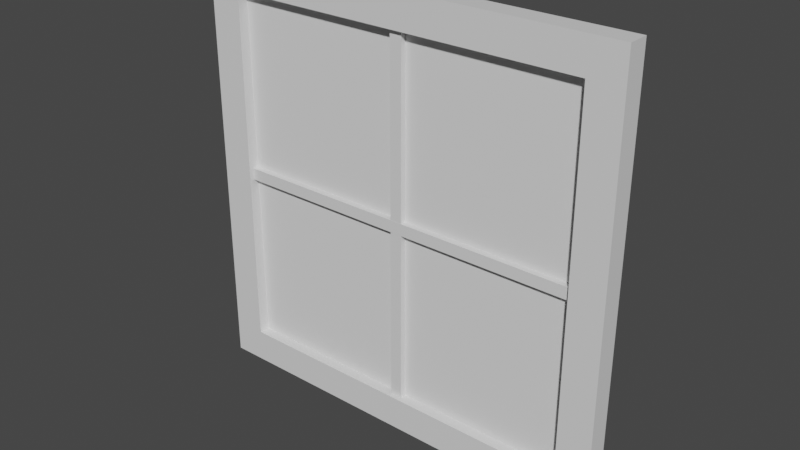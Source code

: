 # Source: Window.blend  (saved by Blender 3.0.42; exported with 4.5.12 LTS)
import bpy
from mathutils import Matrix  # noqa: F401  (used for matrix-valued properties, if any)

bpy.ops.wm.read_factory_settings(use_empty=True)
scene = bpy.context.scene
scene.name = 'Scene'

# ---- collections
col_collection = bpy.data.collections.new('Collection'); scene.collection.children.link(col_collection)

# ---- materials (node trees are filled in below, after node groups)
mat_material = bpy.data.materials.new('Material')
mat_material.alpha_threshold = 0.0
mat_material.use_transparent_shadow = False
mat_material.line_color = (0.0, 0.0, 0.0, 1.0)

# ---- material node trees
mat_material.use_nodes = True; mat_material.node_tree.nodes.clear()
_N = mat_material.node_tree.nodes; _L = mat_material.node_tree.links
n0 = _N.new('ShaderNodeOutputMaterial'); n0.name = 'Material Output'; n0.location = (300, 300)
n1 = _N.new('ShaderNodeBsdfPrincipled'); n1.name = 'Principled BSDF'; n1.location = (10, 300)
n1.distribution = 'GGX'
n1.subsurface_method = 'RANDOM_WALK_SKIN'
n1.inputs[2].default_value = 0.4
n1.inputs[3].default_value = 1.45
n1.inputs[27].default_value = (0.0, 0.0, 0.0, 1.0)
n1.inputs[28].default_value = 1.0
_L.new(n1.outputs[0], n0.inputs[0])
n0.is_active_output = True

# ---- world
world_world = bpy.data.worlds.new('World'); scene.world = world_world
world_world.use_nodes = True; world_world.node_tree.nodes.clear()
_N = world_world.node_tree.nodes; _L = world_world.node_tree.links
n0 = _N.new('ShaderNodeOutputWorld'); n0.name = 'World Output'; n0.location = (300, 300)
n1 = _N.new('ShaderNodeBackground'); n1.name = 'Background'; n1.location = (10, 300)
n1.inputs[0].default_value = (0.05088, 0.05088, 0.05088, 1.0)
_L.new(n1.outputs[0], n0.inputs[0])
n0.is_active_output = True
world_world.color = (0.05088, 0.05088, 0.05088)
world_world.use_sun_shadow = False
world_world.sun_shadow_jitter_overblur = 0.0

# ---- meshes
me_cube = bpy.data.meshes.new('Cube')
me_cube.from_pydata([(-0.8439, 4.219, -3.689e-08), (0.8439, 4.219, -3.689e-08), (-0.8439, -4.219, 3.689e-08), (0.8439, -4.219, 3.689e-08), (1.0, -5.0, 4.371e-08), (-1.0, -5.0, 4.371e-08), (1.0, 5.0, -4.371e-08), (-1.0, 5.0, -4.371e-08), (-0.8439, 4.219, -0.1), (0.8439, 4.219, -0.1), (-0.8439, -4.219, -0.1), (0.8439, -4.219, -0.1), (1.0, -5.0, -0.1), (-1.0, -5.0, -0.1), (1.0, 5.0, -0.1), (-1.0, 5.0, -0.1), (-0.02774, -4.343, -0.02226), (-0.02774, 4.343, -0.02226), (-0.02774, -4.343, -0.07774), (-0.02774, 4.343, -0.07774), (0.02774, -4.343, -0.02226), (0.02774, 4.343, -0.02226), (0.02774, -4.343, -0.07774), (0.02774, 4.343, -0.07774), (-0.8688, 0.1215, -0.02173), (0.8684, 0.1215, -0.02173), (-0.8688, 0.1215, -0.07721), (0.8684, 0.1215, -0.07721), (-0.8688, -0.1559, -0.02173), (0.8684, -0.1559, -0.02173), (-0.8688, -0.1559, -0.07721), (0.8684, -0.1559, -0.07721)], [], [(5, 2, 0, 7), (4, 3, 2, 5), (7, 0, 1, 6), (6, 1, 3, 4), (13, 15, 8, 10), (12, 13, 10, 11), (15, 14, 9, 8), (14, 12, 11, 9), (4, 5, 13, 12), (5, 7, 15, 13), (1, 0, 8, 9), (0, 2, 10, 8), (2, 3, 11, 10), (3, 1, 9, 11), (7, 6, 14, 15), (6, 4, 12, 14), (16, 17, 19, 18), (18, 19, 23, 22), (22, 23, 21, 20), (20, 21, 17, 16), (18, 22, 20, 16), (23, 19, 17, 21), (24, 25, 27, 26), (26, 27, 31, 30), (30, 31, 29, 28), (28, 29, 25, 24), (26, 30, 28, 24), (31, 27, 25, 29)])
_uv = me_cube.uv_layers.new(name='UVMap')
_uv.uv.foreach_set('vector', [0.0, 1.0, 0.0, 1.0, 0.0, 0.0, 0.0, 0.0, 1.0, 1.0, 1.0, 1.0, 0.0, 1.0, 0.0, 1.0, 0.0, 0.0, 0.0, 0.0, 1.0, 0.0, 1.0, 0.0, 1.0, 0.0, 1.0, 0.0, 1.0, 1.0, 1.0, 1.0, 0.0, 1.0, 0.0, 0.0, 0.0, 0.0, 0.0, 1.0, 1.0, 1.0, 0.0, 1.0, 0.0, 1.0, 1.0, 1.0, 0.0, 0.0, 1.0, 0.0, 1.0, 0.0, 0.0, 0.0, 1.0, 0.0, 1.0, 1.0, 1.0, 1.0, 1.0, 0.0, 1.0, 1.0, 0.0, 1.0, 0.0, 1.0, 1.0, 1.0, 0.0, 1.0, 0.0, 0.0, 0.0, 0.0, 0.0, 1.0, 1.0, 0.0, 0.0, 0.0, 0.0, 0.0, 1.0, 0.0, 0.0, 0.0, 0.0, 1.0, 0.0, 1.0, 0.0, 0.0, 0.0, 1.0, 1.0, 1.0, 1.0, 1.0, 0.0, 1.0, 1.0, 1.0, 1.0, 0.0, 1.0, 0.0, 1.0, 1.0, 0.0, 0.0, 1.0, 0.0, 1.0, 0.0, 0.0, 0.0, 1.0, 0.0, 1.0, 1.0, 1.0, 1.0, 1.0, 0.0, 0.375, 0.0, 0.625, 0.0, 0.625, 0.25, 0.375, 0.25, 0.375, 0.25, 0.625, 0.25, 0.625, 0.5, 0.375, 0.5, 0.375, 0.5, 0.625, 0.5, 0.625, 0.75, 0.375, 0.75, 0.375, 0.75, 0.625, 0.75, 0.625, 1.0, 0.375, 1.0, 0.125, 0.5, 0.375, 0.5, 0.375, 0.75, 0.125, 0.75, 0.625, 0.5, 0.875, 0.5, 0.875, 0.75, 0.625, 0.75, 0.375, 0.0, 0.625, 0.0, 0.625, 0.25, 0.375, 0.25, 0.375, 0.25, 0.625, 0.25, 0.625, 0.5, 0.375, 0.5, 0.375, 0.5, 0.625, 0.5, 0.625, 0.75, 0.375, 0.75, 0.375, 0.75, 0.625, 0.75, 0.625, 1.0, 0.375, 1.0, 0.125, 0.5, 0.375, 0.5, 0.375, 0.75, 0.125, 0.75, 0.625, 0.5, 0.875, 0.5, 0.875, 0.75, 0.625, 0.75])
me_cube.materials.append(mat_material)
me_cube.use_remesh_preserve_volume = False
me_cube.use_remesh_preserve_attributes = False
me_cube.use_mirror_vertex_groups = False
me_cube.update()
me_plane = bpy.data.meshes.new('Plane')
me_plane.from_pydata([(-1.0, -1.0, 0.0), (1.0, -1.0, 0.0), (-1.0, 1.0, 0.0), (1.0, 1.0, 0.0)], [], [(0, 1, 3, 2)])
_uv = me_plane.uv_layers.new(name='UVMap')
_uv.uv.foreach_set('vector', [0.0, 0.0, 1.0, 0.0, 1.0, 1.0, 0.0, 1.0])
me_plane.materials.append(None)
me_plane.use_remesh_fix_poles = True
me_plane.use_remesh_preserve_attributes = False
me_plane.update()

# ---- objects
ob_frame = bpy.data.objects.new('Frame', me_cube)
ob_pane = bpy.data.objects.new('Pane', me_plane)

# ---- transforms, parenting, visibility, modifiers, constraints
ob_frame.location = (0.0, 0.0, 0.0)
ob_frame.rotation_euler = (1.571, -0.0, 0.0)
ob_frame.scale = (1.0, 0.2, 1.0)
ob_frame.lock_rotations_4d = False
ob_frame.empty_display_type = 'ARROWS'
ob_frame.lineart.crease_threshold = 0.0
ob_pane.parent = ob_frame
ob_pane.matrix_parent_inverse = Matrix(((1.0, -0.0, 0.0, -0.0), (-0.0, 5.0, -0.0, 0.0), (0.0, -0.0, 1.0, -0.0), (-0.0, 0.0, -0.0, 1.0)))
ob_pane.location = (0.0, -2.186e-09, -0.05)
ob_pane.scale = (0.9412, 0.9412, 0.9412)
ob_pane.material_slots[0].link = 'OBJECT'; ob_pane.material_slots[0].material = None

# ---- collection membership
col_collection.objects.link(ob_frame)
col_collection.objects.link(ob_pane)

# ---- scene / render settings (as saved in the file)
scene.frame_start = 1; scene.frame_end = 250; scene.frame_set(1)
scene.render.engine = 'BLENDER_EEVEE_NEXT'
scene.cycles.sampling_pattern = 'TABULATED_SOBOL'
scene.cycles.use_light_tree = False
scene.view_settings.view_transform = 'Filmic'
bpy.context.view_layer.update()

# ---- added for rendering (the .blend has no active camera and no usable light): camera, sun
cam_auto = bpy.data.cameras.new('AutoCamera')
cam_auto.lens = 50.0
cam_auto.sensor_width = 36.0
cam_auto.clip_end = 1000.0
ob_auto_camera = bpy.data.objects.new('AutoCamera', cam_auto)
scene.collection.objects.link(ob_auto_camera)
ob_auto_camera.location = (2.61857, -3.09228, 2.09485)
ob_auto_camera.rotation_euler = (1.09748, -7.21219e-08, 0.694738)
scene.camera = ob_auto_camera
light_auto_sun = bpy.data.lights.new('AutoSun', 'SUN')
light_auto_sun.energy = 3.0
light_auto_sun.angle = 0.0523599
ob_auto_sun = bpy.data.objects.new('AutoSun', light_auto_sun)
scene.collection.objects.link(ob_auto_sun)
ob_auto_sun.rotation_euler = (0.872665, 0.174533, 0.523599)
bpy.context.view_layer.update()
